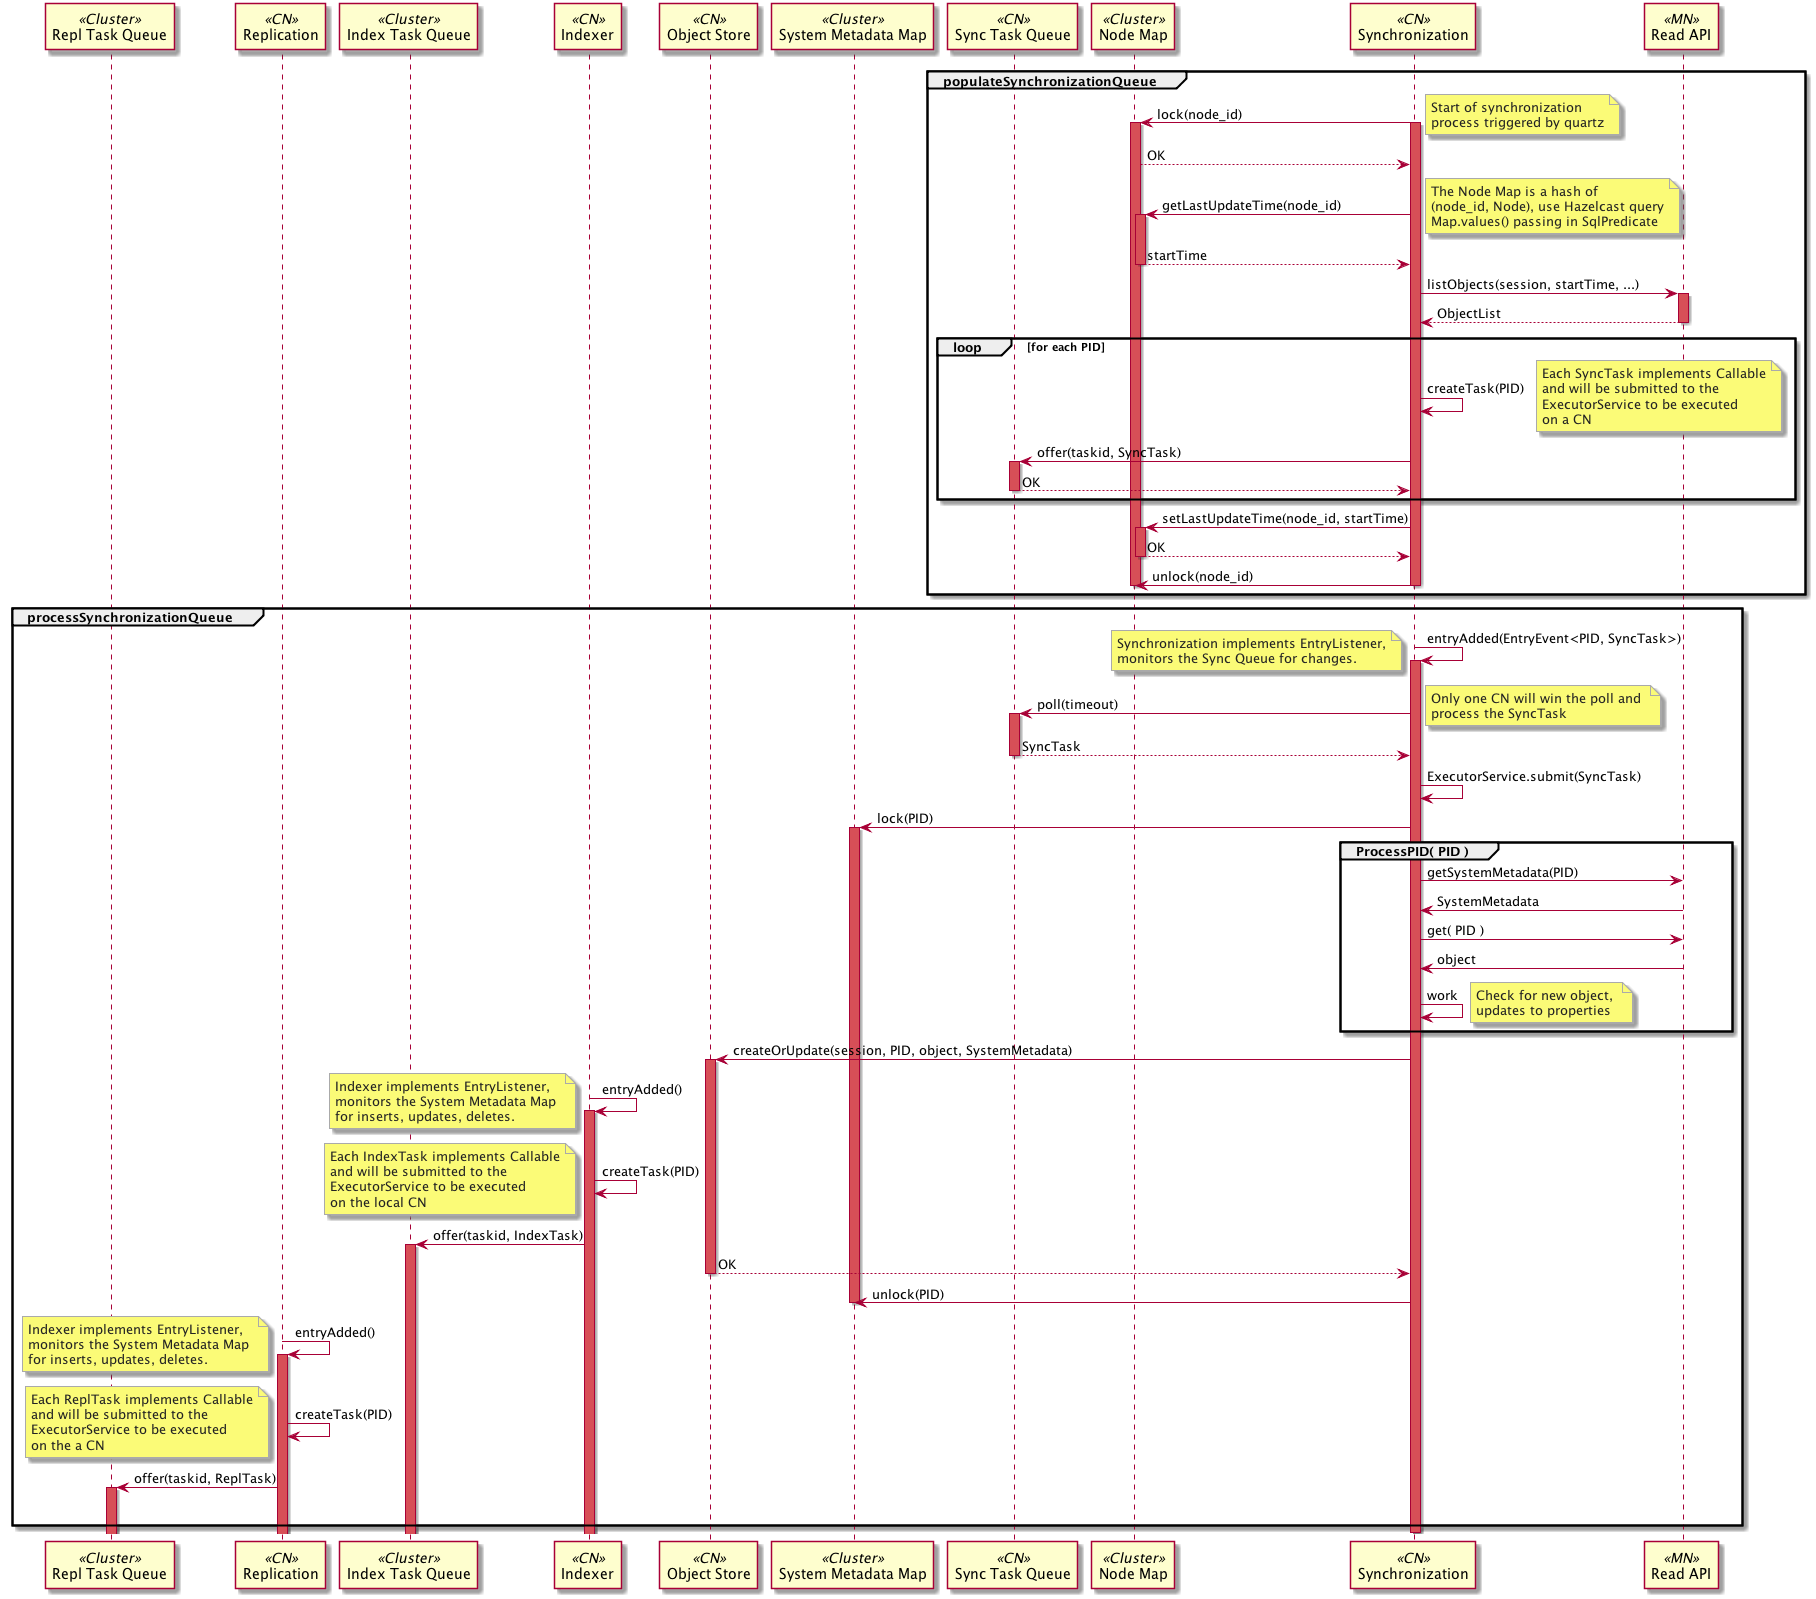

The diagram above was rendered by PlantUML. Its source (embedded in the PNG):
@startuml images/06_seq.png
skinparam notebordercolor #AAAAAA
skinparam notefontcolor #222222

participant "Repl Task Queue" as cn_repl << Cluster >>
participant "Replication" as cn_replication << CN >>
participant "Index Task Queue" as cn_index << Cluster >>
participant "Indexer" as cn_indexer << CN >>
participant "Object Store" as cn_objs << CN >>
participant "System Metadata Map" as cn_sysmeta << Cluster >>
participant "Sync Task Queue" as cn_queue << CN >>
participant "Node Map" as cn_nodes << Cluster >>
participant "Synchronization" as cn_sync << CN >>
participant "Read API" as mn_read << MN >>

'm_crud -> c_notify: notify(session, PID, OBJECT_CREATED)
'c_notify -> cn_queue: addTask(SyncTask, node, PID)
'note right
'  notification triggered by successful 
'  create operation on MN.
'end note

'm_rep -> c_notify: setReplicationStatus(token, PID, COMPLETE)
'c_notify -> cn_queue: addTask(SyncTask, node, PID)
'note right
'  notification triggered by completed 
'  replication operation on MN.
'end note

group populateSynchronizationQueue
  cn_sync -> cn_nodes: lock(node_id)
  activate cn_sync #D74F57
  note right
    Start of synchronization 
    process triggered by quartz
  end note
  activate cn_nodes #D74F57
  cn_nodes --> cn_sync: OK
  cn_sync -> cn_nodes: getLastUpdateTime(node_id)
  activate cn_nodes #D74F57
  note right
    The Node Map is a hash of 
    (node_id, Node), use Hazelcast query
    Map.values() passing in SqlPredicate
  end note
  cn_nodes --> cn_sync: startTime
  deactivate cn_nodes

  cn_sync -> mn_read: listObjects(session, startTime, ...)
  activate mn_read #D74F57
  cn_sync <-- mn_read: ObjectList
  deactivate mn_read
  loop for each PID
    cn_sync -> cn_sync: createTask(PID)
  note right
    Each SyncTask implements Callable
    and will be submitted to the
    ExecutorService to be executed 
    on a CN
  end note
    
    cn_sync -> cn_queue: offer(taskid, SyncTask)
    activate cn_queue #D74F57
    cn_queue --> cn_sync: OK
    deactivate cn_queue
  end
  note right
    adding SyncTasks should fail if PID is already 
    in the list and the PID is NOT locked. This enables 
    very recent updates to a PID to occur and be 
    correctly managed by the overall synchronization 
    process.
  end note
  cn_sync -> cn_nodes: setLastUpdateTime(node_id, startTime)
  activate cn_nodes #D74F57
  cn_nodes --> cn_sync: OK
  deactivate cn_nodes

  cn_sync -> cn_nodes: unlock(node_id)    
  deactivate cn_sync
  deactivate cn_nodes
end

group processSynchronizationQueue
  cn_sync -> cn_sync: entryAdded(EntryEvent<PID, SyncTask>)
  note left
    Synchronization implements EntryListener,
    monitors the Sync Queue for changes.
  end note
  activate cn_sync #D74F57      
  cn_sync -> cn_queue: poll(timeout)
  activate cn_queue #D74F57
  note right
    Only one CN will win the poll and 
    process the SyncTask
  end note
  cn_queue --> cn_sync: SyncTask
  deactivate cn_queue
  cn_sync -> cn_sync: ExecutorService.submit(SyncTask)
  cn_sync -> cn_sysmeta: lock(PID)
  activate cn_sysmeta #D74F57
  group ProcessPID( PID )
    cn_sync -> mn_read: getSystemMetadata(PID)
    mn_read -> cn_sync: SystemMetadata
    cn_sync -> mn_read: get( PID )
    mn_read -> cn_sync: object
    cn_sync -> cn_sync: work
    note right
      Check for new object, 
      updates to properties
    end note
  end
  cn_sync -> cn_objs: createOrUpdate(session, PID, object, SystemMetadata)
  activate cn_objs #D74F57
  cn_indexer -> cn_indexer: entryAdded()
  activate cn_indexer #D74F57
  note left
    Indexer implements EntryListener,
    monitors the System Metadata Map 
    for inserts, updates, deletes.
  end note
  cn_indexer -> cn_indexer: createTask(PID)
  note left
    Each IndexTask implements Callable
    and will be submitted to the
    ExecutorService to be executed 
    on the local CN
  end note
  cn_indexer -> cn_index: offer(taskid, IndexTask)
  activate cn_index #D74F57
  cn_objs --> cn_sync: OK
  deactivate cn_objs
  cn_sync -> cn_sysmeta: unlock(PID)
  deactivate cn_queue
  deactivate cn_sysmeta
  cn_replication -> cn_replication: entryAdded()
  activate cn_replication #D74F57
  note left
    Indexer implements EntryListener,
    monitors the System Metadata Map 
    for inserts, updates, deletes.
  end note
  cn_replication -> cn_replication: createTask(PID)
  note left
    Each ReplTask implements Callable
    and will be submitted to the
    ExecutorService to be executed 
    on the a CN
  end note
  cn_replication -> cn_repl: offer(taskid, ReplTask)
  activate cn_repl #D74F57
  deactivate cn_queue
end
deactivate cn_sync
@enduml